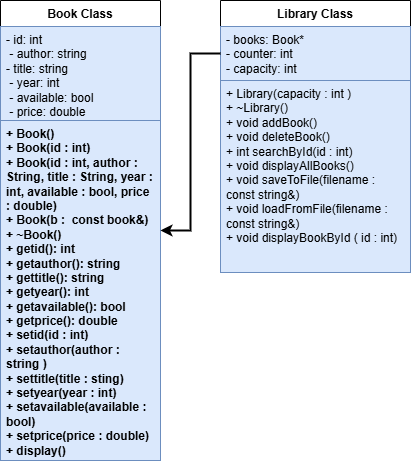

The diagram above was exported from draw.io. Its source (the exported page's mxGraphModel, read from the mxfile embedded in the PNG):
<mxGraphModel dx="838" dy="441" grid="1" gridSize="22" guides="1" tooltips="1" connect="1" arrows="1" fold="1" page="1" pageScale="1" pageWidth="850" pageHeight="1100" background="none" math="0" shadow="0">
  <root>
    <mxCell id="0" />
    <mxCell id="1" parent="0" />
    <mxCell id="VvHv7Pg4py9i6RWD43eQ-36" value="Book Class" style="swimlane;fontStyle=1;align=center;verticalAlign=top;childLayout=stackLayout;horizontal=1;startSize=26;horizontalStack=0;resizeParent=1;resizeParentMax=0;resizeLast=0;collapsible=1;marginBottom=0;whiteSpace=wrap;html=1;" parent="1" vertex="1">
      <mxGeometry x="230" y="150" width="160" height="460" as="geometry" />
    </mxCell>
    <mxCell id="VvHv7Pg4py9i6RWD43eQ-37" value="- id: int &#10; - author: string &#10;- title: string &#10; - year: int   &#10; - available: bool     &#10; - price: double" style="text;strokeColor=#6c8ebf;fillColor=#dae8fc;align=left;verticalAlign=top;spacingLeft=4;spacingRight=4;overflow=hidden;rotatable=0;points=[[0,0.5],[1,0.5]];portConstraint=eastwest;whiteSpace=wrap;html=1;" parent="VvHv7Pg4py9i6RWD43eQ-36" vertex="1">
      <mxGeometry y="26" width="160" height="94" as="geometry" />
    </mxCell>
    <mxCell id="VvHv7Pg4py9i6RWD43eQ-39" value="&lt;div&gt;+ Book()&amp;nbsp; &amp;nbsp; &amp;nbsp; &amp;nbsp; &amp;nbsp; &amp;nbsp;&amp;nbsp;&lt;/div&gt;&lt;div&gt;+ Book(id : int)&lt;/div&gt;&lt;div&gt;+ Book(id : int, author : String, title : String, year : int, available : bool, price : double)&lt;/div&gt;&lt;div&gt;+ Book(b :&amp;nbsp; const book&amp;amp;)&amp;nbsp;&lt;/div&gt;&lt;div&gt;+ ~Book()&amp;nbsp; &amp;nbsp; &amp;nbsp; &amp;nbsp; &amp;nbsp; &amp;nbsp;&lt;/div&gt;&lt;div&gt;+ getid(): int&amp;nbsp; &amp;nbsp; &amp;nbsp;&lt;/div&gt;&lt;div&gt;+ getauthor(): string&lt;/div&gt;&lt;div&gt;+ gettitle(): string&amp;nbsp;&lt;/div&gt;&lt;div&gt;+ getyear(): int&amp;nbsp; &amp;nbsp;&amp;nbsp;&lt;/div&gt;&lt;div&gt;+ getavailable(): bool&lt;/div&gt;&lt;div&gt;+ getprice(): double&lt;/div&gt;&lt;div&gt;+ setid(id : int)&amp;nbsp;&lt;/div&gt;&lt;div&gt;+ setauthor(author : string )&lt;/div&gt;&lt;div&gt;+ settitle(title : sting)&amp;nbsp; &amp;nbsp;&lt;/div&gt;&lt;div&gt;+ setyear(year : int)&amp;nbsp;&lt;/div&gt;&lt;div&gt;+ setavailable(available : bool)&amp;nbsp;&lt;/div&gt;&lt;div&gt;+ setprice(price : double)&amp;nbsp;&lt;/div&gt;&lt;div&gt;+ display()&lt;/div&gt;" style="text;strokeColor=#6c8ebf;fillColor=#dae8fc;align=left;verticalAlign=top;spacingLeft=4;spacingRight=4;overflow=hidden;rotatable=0;points=[[0,0.5],[1,0.5]];portConstraint=eastwest;whiteSpace=wrap;html=1;fontStyle=1" parent="VvHv7Pg4py9i6RWD43eQ-36" vertex="1">
      <mxGeometry y="120" width="160" height="340" as="geometry" />
    </mxCell>
    <mxCell id="VvHv7Pg4py9i6RWD43eQ-44" value="Library Class" style="swimlane;fontStyle=1;align=center;verticalAlign=top;childLayout=stackLayout;horizontal=1;startSize=26;horizontalStack=0;resizeParent=1;resizeParentMax=0;resizeLast=0;collapsible=1;marginBottom=0;whiteSpace=wrap;html=1;" parent="1" vertex="1">
      <mxGeometry x="450" y="150" width="190" height="272" as="geometry">
        <mxRectangle x="450" y="150" width="100" height="30" as="alternateBounds" />
      </mxGeometry>
    </mxCell>
    <mxCell id="VvHv7Pg4py9i6RWD43eQ-45" value="- books: Book*&#10;- counter: int    &#10;- capacity: int" style="text;strokeColor=#6c8ebf;fillColor=#dae8fc;align=left;verticalAlign=top;spacingLeft=4;spacingRight=4;overflow=hidden;rotatable=0;points=[[0,0.5],[1,0.5]];portConstraint=eastwest;whiteSpace=wrap;html=1;" parent="VvHv7Pg4py9i6RWD43eQ-44" vertex="1">
      <mxGeometry y="26" width="190" height="54" as="geometry" />
    </mxCell>
    <mxCell id="VvHv7Pg4py9i6RWD43eQ-47" value="g" style="text;strokeColor=#6c8ebf;fillColor=#dae8fc;align=left;verticalAlign=top;spacingLeft=4;spacingRight=4;overflow=hidden;rotatable=0;points=[[0,0.5],[1,0.5]];portConstraint=eastwest;whiteSpace=wrap;html=1;" parent="VvHv7Pg4py9i6RWD43eQ-44" vertex="1">
      <mxGeometry y="80" width="190" height="192" as="geometry" />
    </mxCell>
    <mxCell id="VvHv7Pg4py9i6RWD43eQ-49" style="edgeStyle=orthogonalEdgeStyle;rounded=0;orthogonalLoop=1;jettySize=auto;html=1;strokeWidth=2;" parent="1" source="VvHv7Pg4py9i6RWD43eQ-45" target="VvHv7Pg4py9i6RWD43eQ-36" edge="1">
      <mxGeometry relative="1" as="geometry" />
    </mxCell>
    <mxCell id="BYe8o8da0urcCHIBj9KB-1" value="+ Library(capacity : int )&#10;+ ~Library()&#10;+ void addBook()&#10;+ void deleteBook()&#10;+ int searchById(id : int)&#10;+ void displayAllBooks()&#10;+ void saveToFile(filename : const string&amp;)&#10;+ void loadFromFile(filename : const string&amp;)&#10;+ void displayBookById ( id : int)" style="text;strokeColor=#6c8ebf;fillColor=#dae8fc;align=left;verticalAlign=top;spacingLeft=4;spacingRight=4;overflow=hidden;rotatable=0;points=[[0,0.5],[1,0.5]];portConstraint=eastwest;whiteSpace=wrap;html=1;" vertex="1" parent="1">
      <mxGeometry x="450" y="230" width="190" height="192" as="geometry" />
    </mxCell>
  </root>
</mxGraphModel>